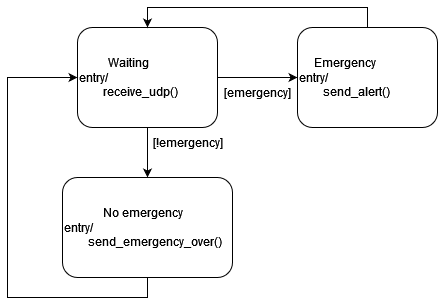

The diagram above was exported from draw.io. Its source (the exported page's mxGraphModel, read from the mxfile embedded in the PNG):
<mxGraphModel dx="1290" dy="530" grid="1" gridSize="10" guides="1" tooltips="1" connect="1" arrows="1" fold="1" page="1" pageScale="1" pageWidth="827" pageHeight="1169" math="0" shadow="0">
  <root>
    <mxCell id="WIyWlLk6GJQsqaUBKTNV-0" />
    <mxCell id="WIyWlLk6GJQsqaUBKTNV-1" parent="WIyWlLk6GJQsqaUBKTNV-0" />
    <mxCell id="Dj8D0hPP_TVK8OI5MT37-3" style="edgeStyle=orthogonalEdgeStyle;rounded=0;orthogonalLoop=1;jettySize=auto;html=1;exitX=1;exitY=0.5;exitDx=0;exitDy=0;entryX=0;entryY=0.5;entryDx=0;entryDy=0;" edge="1" parent="WIyWlLk6GJQsqaUBKTNV-1" source="Dj8D0hPP_TVK8OI5MT37-0" target="Dj8D0hPP_TVK8OI5MT37-2">
      <mxGeometry relative="1" as="geometry" />
    </mxCell>
    <mxCell id="Dj8D0hPP_TVK8OI5MT37-4" style="edgeStyle=orthogonalEdgeStyle;rounded=0;orthogonalLoop=1;jettySize=auto;html=1;exitX=0.5;exitY=1;exitDx=0;exitDy=0;entryX=0.5;entryY=0;entryDx=0;entryDy=0;" edge="1" parent="WIyWlLk6GJQsqaUBKTNV-1" source="Dj8D0hPP_TVK8OI5MT37-0" target="Dj8D0hPP_TVK8OI5MT37-1">
      <mxGeometry relative="1" as="geometry" />
    </mxCell>
    <mxCell id="Dj8D0hPP_TVK8OI5MT37-0" value="&lt;div align=&quot;center&quot;&gt;Waiting&lt;/div&gt;&lt;div align=&quot;left&quot;&gt;entry/&lt;/div&gt;&lt;div align=&quot;left&quot;&gt;&lt;span style=&quot;white-space: pre;&quot;&gt;&#09;&lt;/span&gt;receive_udp()&lt;br&gt;&lt;/div&gt;" style="rounded=1;whiteSpace=wrap;html=1;align=left;" vertex="1" parent="WIyWlLk6GJQsqaUBKTNV-1">
      <mxGeometry x="150" y="80" width="140" height="100" as="geometry" />
    </mxCell>
    <mxCell id="Dj8D0hPP_TVK8OI5MT37-5" style="edgeStyle=orthogonalEdgeStyle;rounded=0;orthogonalLoop=1;jettySize=auto;html=1;exitX=0.5;exitY=1;exitDx=0;exitDy=0;entryX=0;entryY=0.5;entryDx=0;entryDy=0;" edge="1" parent="WIyWlLk6GJQsqaUBKTNV-1" source="Dj8D0hPP_TVK8OI5MT37-1" target="Dj8D0hPP_TVK8OI5MT37-0">
      <mxGeometry relative="1" as="geometry">
        <Array as="points">
          <mxPoint x="220" y="350" />
          <mxPoint x="80" y="350" />
          <mxPoint x="80" y="130" />
        </Array>
      </mxGeometry>
    </mxCell>
    <mxCell id="Dj8D0hPP_TVK8OI5MT37-1" value="&lt;div align=&quot;center&quot;&gt;No emergency&lt;br&gt;&lt;/div&gt;&lt;div align=&quot;left&quot;&gt;entry/&lt;/div&gt;&lt;div align=&quot;left&quot;&gt;&lt;span style=&quot;white-space: pre;&quot;&gt;&#09;send_emergency_over&lt;/span&gt;()&lt;br&gt;&lt;/div&gt;" style="rounded=1;whiteSpace=wrap;html=1;align=left;" vertex="1" parent="WIyWlLk6GJQsqaUBKTNV-1">
      <mxGeometry x="135" y="230" width="170" height="100" as="geometry" />
    </mxCell>
    <mxCell id="Dj8D0hPP_TVK8OI5MT37-6" style="edgeStyle=orthogonalEdgeStyle;rounded=0;orthogonalLoop=1;jettySize=auto;html=1;exitX=0.5;exitY=0;exitDx=0;exitDy=0;entryX=0.5;entryY=0;entryDx=0;entryDy=0;" edge="1" parent="WIyWlLk6GJQsqaUBKTNV-1" source="Dj8D0hPP_TVK8OI5MT37-2" target="Dj8D0hPP_TVK8OI5MT37-0">
      <mxGeometry relative="1" as="geometry" />
    </mxCell>
    <mxCell id="Dj8D0hPP_TVK8OI5MT37-2" value="&lt;div align=&quot;center&quot;&gt;Emergency&lt;/div&gt;&lt;div align=&quot;left&quot;&gt;entry/&lt;/div&gt;&lt;div align=&quot;left&quot;&gt;&lt;span style=&quot;white-space: pre;&quot;&gt;&#09;send_alert&lt;/span&gt;()&lt;br&gt;&lt;/div&gt;" style="rounded=1;whiteSpace=wrap;html=1;align=left;" vertex="1" parent="WIyWlLk6GJQsqaUBKTNV-1">
      <mxGeometry x="370" y="80" width="140" height="100" as="geometry" />
    </mxCell>
    <mxCell id="Dj8D0hPP_TVK8OI5MT37-7" value="[emergency]" style="text;html=1;align=center;verticalAlign=middle;resizable=0;points=[];autosize=1;strokeColor=none;fillColor=none;" vertex="1" parent="WIyWlLk6GJQsqaUBKTNV-1">
      <mxGeometry x="285" y="130" width="90" height="30" as="geometry" />
    </mxCell>
    <mxCell id="Dj8D0hPP_TVK8OI5MT37-8" value="[!emergency]" style="text;html=1;align=center;verticalAlign=middle;resizable=0;points=[];autosize=1;strokeColor=none;fillColor=none;" vertex="1" parent="WIyWlLk6GJQsqaUBKTNV-1">
      <mxGeometry x="215" y="180" width="90" height="30" as="geometry" />
    </mxCell>
  </root>
</mxGraphModel>